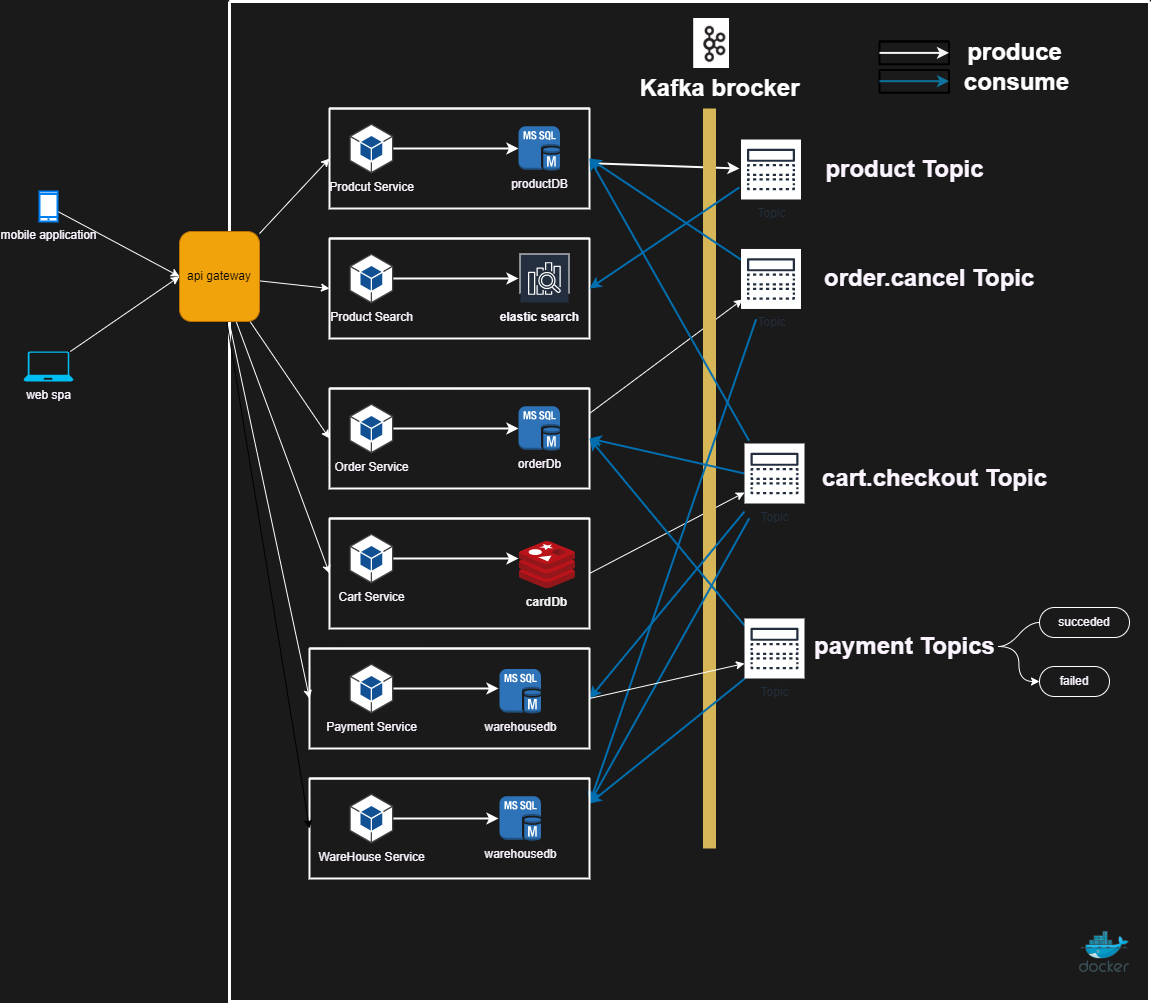

The diagram above was exported from draw.io. Its source (the exported page's mxGraphModel, read from the mxfile embedded in the PNG):
<mxGraphModel dx="766" dy="566" grid="1" gridSize="10" guides="1" tooltips="1" connect="1" arrows="1" fold="1" page="1" pageScale="1" pageWidth="600" pageHeight="1600" background="#1A1A1A" math="0" shadow="0">
  <root>
    <mxCell id="0" />
    <mxCell id="1" parent="0" />
    <mxCell id="12" value="" style="swimlane;startSize=0;strokeWidth=3;strokeColor=#FFFFFF;" parent="1" vertex="1">
      <mxGeometry x="240" y="100" width="920" height="1000" as="geometry" />
    </mxCell>
    <mxCell id="83" style="edgeStyle=none;html=1;strokeWidth=2;strokeColor=#FAFAFA;" parent="12" source="14" edge="1">
      <mxGeometry relative="1" as="geometry">
        <mxPoint x="510" y="167.0489396411092" as="targetPoint" />
      </mxGeometry>
    </mxCell>
    <mxCell id="14" value="" style="swimlane;startSize=0;fontColor=#FCF5FF;strokeWidth=2;strokeColor=#FAFAFA;" parent="12" vertex="1">
      <mxGeometry x="100" y="107" width="260" height="100" as="geometry" />
    </mxCell>
    <mxCell id="21" style="edgeStyle=none;html=1;fontColor=#FCF5FF;strokeColor=#FFFFFF;strokeWidth=2;" parent="14" source="15" target="20" edge="1">
      <mxGeometry relative="1" as="geometry" />
    </mxCell>
    <mxCell id="15" value="Prodcut Service" style="outlineConnect=0;dashed=0;verticalLabelPosition=bottom;verticalAlign=top;align=center;html=1;shape=mxgraph.aws3.android;fillColor=#115193;gradientColor=none;fontColor=#FCF5FF;" parent="14" vertex="1">
      <mxGeometry x="20" y="15" width="43.75" height="50" as="geometry" />
    </mxCell>
    <mxCell id="20" value="productDB" style="outlineConnect=0;dashed=0;verticalLabelPosition=bottom;verticalAlign=top;align=center;html=1;shape=mxgraph.aws3.ms_sql_instance;fillColor=#2E73B8;gradientColor=none;fontColor=#FCF5FF;" parent="14" vertex="1">
      <mxGeometry x="189" y="17.75" width="41.4" height="44.5" as="geometry" />
    </mxCell>
    <mxCell id="56" style="edgeStyle=none;rounded=1;html=1;fontColor=#FCF5FF;exitX=1;exitY=0.25;exitDx=0;exitDy=0;strokeColor=#FFFFFF;" parent="12" source="22" edge="1">
      <mxGeometry relative="1" as="geometry">
        <mxPoint x="513" y="297.96626038781164" as="targetPoint" />
      </mxGeometry>
    </mxCell>
    <mxCell id="22" value="" style="swimlane;startSize=0;fontColor=#FCF5FF;strokeWidth=2;strokeColor=#FFFFFF;" parent="12" vertex="1">
      <mxGeometry x="100" y="387" width="260" height="100" as="geometry" />
    </mxCell>
    <mxCell id="23" style="edgeStyle=none;html=1;fontColor=#FCF5FF;strokeColor=#FFFFFF;strokeWidth=2;" parent="22" source="24" target="25" edge="1">
      <mxGeometry relative="1" as="geometry" />
    </mxCell>
    <mxCell id="24" value="Order Service" style="outlineConnect=0;dashed=0;verticalLabelPosition=bottom;verticalAlign=top;align=center;html=1;shape=mxgraph.aws3.android;fillColor=#115193;gradientColor=none;fontColor=#FCF5FF;" parent="22" vertex="1">
      <mxGeometry x="20" y="15" width="43.75" height="50" as="geometry" />
    </mxCell>
    <mxCell id="25" value="orderDb" style="outlineConnect=0;dashed=0;verticalLabelPosition=bottom;verticalAlign=top;align=center;html=1;shape=mxgraph.aws3.ms_sql_instance;fillColor=#2E73B8;gradientColor=none;fontColor=#FCF5FF;" parent="22" vertex="1">
      <mxGeometry x="189" y="17.75" width="41.4" height="44.5" as="geometry" />
    </mxCell>
    <mxCell id="53" style="edgeStyle=none;rounded=1;html=1;exitX=1;exitY=0.5;exitDx=0;exitDy=0;fontColor=#FCF5FF;strokeColor=#FFFFFF;" parent="12" source="26" edge="1">
      <mxGeometry relative="1" as="geometry">
        <mxPoint x="515" y="490.99449035812654" as="targetPoint" />
      </mxGeometry>
    </mxCell>
    <mxCell id="26" value="" style="swimlane;startSize=0;fontColor=#FCF5FF;strokeWidth=2;strokeColor=#FFFFFF;" parent="12" vertex="1">
      <mxGeometry x="100" y="517" width="260" height="110" as="geometry" />
    </mxCell>
    <mxCell id="27" style="edgeStyle=none;html=1;fontColor=#FCF5FF;strokeColor=#FFFFFF;strokeWidth=2;" parent="26" source="28" edge="1">
      <mxGeometry relative="1" as="geometry">
        <mxPoint x="189" y="40" as="targetPoint" />
      </mxGeometry>
    </mxCell>
    <mxCell id="28" value="Cart Service" style="outlineConnect=0;dashed=0;verticalLabelPosition=bottom;verticalAlign=top;align=center;html=1;shape=mxgraph.aws3.android;fillColor=#115193;gradientColor=none;fontColor=#FCF5FF;" parent="26" vertex="1">
      <mxGeometry x="20" y="15" width="43.75" height="50" as="geometry" />
    </mxCell>
    <mxCell id="30" value="" style="sketch=0;aspect=fixed;html=1;points=[];align=center;image;fontSize=12;image=img/lib/mscae/Cache_Redis_Product.svg;fontColor=#FCF5FF;" parent="26" vertex="1">
      <mxGeometry x="190" y="23" width="55.95" height="47" as="geometry" />
    </mxCell>
    <mxCell id="95" value="&lt;font style=&quot;font-size: 12px&quot; color=&quot;#f5f5f5&quot;&gt;cardDb&lt;/font&gt;" style="text;html=1;fontSize=24;fontStyle=1;verticalAlign=middle;align=center;fillColor=none;" parent="26" vertex="1">
      <mxGeometry x="190" y="70" width="54.05" height="20" as="geometry" />
    </mxCell>
    <mxCell id="34" value="" style="line;strokeWidth=13;direction=south;html=1;perimeter=backbonePerimeter;points=[];outlineConnect=0;fillColor=#fff2cc;strokeColor=#d6b656;" parent="12" vertex="1">
      <mxGeometry x="460" y="107" width="40" height="740" as="geometry" />
    </mxCell>
    <mxCell id="35" value="" style="swimlane;startSize=0;fontColor=#FCF5FF;strokeWidth=2;strokeColor=#FFFFFF;" parent="12" vertex="1">
      <mxGeometry x="100" y="237" width="260" height="100" as="geometry" />
    </mxCell>
    <mxCell id="36" style="edgeStyle=none;html=1;fontColor=#FCF5FF;strokeColor=#FFFFFF;strokeWidth=2;" parent="35" source="37" edge="1">
      <mxGeometry relative="1" as="geometry">
        <mxPoint x="189" y="40" as="targetPoint" />
      </mxGeometry>
    </mxCell>
    <mxCell id="37" value="Product Search" style="outlineConnect=0;dashed=0;verticalLabelPosition=bottom;verticalAlign=top;align=center;html=1;shape=mxgraph.aws3.android;fillColor=#115193;gradientColor=none;fontColor=#FCF5FF;" parent="35" vertex="1">
      <mxGeometry x="20" y="15" width="43.75" height="50" as="geometry" />
    </mxCell>
    <mxCell id="42" value="" style="sketch=0;outlineConnect=0;fontColor=#FCF5FF;gradientColor=none;strokeColor=#ffffff;fillColor=#232F3E;dashed=0;verticalLabelPosition=middle;verticalAlign=bottom;align=center;html=1;whiteSpace=wrap;fontSize=10;fontStyle=1;spacing=3;shape=mxgraph.aws4.productIcon;prIcon=mxgraph.aws4.elasticsearch_service;" parent="35" vertex="1">
      <mxGeometry x="190" y="15" width="50" height="40" as="geometry" />
    </mxCell>
    <mxCell id="72" value="&lt;p style=&quot;line-height: 1.2&quot;&gt;&lt;font style=&quot;font-size: 12px&quot;&gt;elastic search&lt;/font&gt;&lt;/p&gt;" style="text;strokeColor=none;fillColor=none;html=1;fontSize=24;fontStyle=1;verticalAlign=middle;align=center;fontColor=#FCF5FF;" parent="35" vertex="1">
      <mxGeometry x="160" y="55" width="100" height="40" as="geometry" />
    </mxCell>
    <mxCell id="84" style="edgeStyle=none;html=1;entryX=1;entryY=0.5;entryDx=0;entryDy=0;strokeWidth=2;fillColor=#1ba1e2;strokeColor=#006EAF;" parent="12" target="35" edge="1">
      <mxGeometry relative="1" as="geometry">
        <mxPoint x="510" y="185.86685552407926" as="sourcePoint" />
      </mxGeometry>
    </mxCell>
    <mxCell id="45" value="product Topic" style="text;strokeColor=none;fillColor=none;html=1;fontSize=24;fontStyle=1;verticalAlign=middle;align=center;fontColor=#FCF5FF;" parent="12" vertex="1">
      <mxGeometry x="625" y="148" width="100" height="40" as="geometry" />
    </mxCell>
    <mxCell id="50" style="edgeStyle=none;html=1;entryX=1;entryY=0.5;entryDx=0;entryDy=0;fontColor=#FCF5FF;fillColor=#1ba1e2;strokeColor=#006EAF;rounded=1;strokeWidth=2;" parent="12" target="14" edge="1">
      <mxGeometry relative="1" as="geometry">
        <mxPoint x="519.5640158563201" y="439.2041272169622" as="sourcePoint" />
      </mxGeometry>
    </mxCell>
    <mxCell id="51" style="edgeStyle=none;rounded=1;html=1;entryX=1;entryY=0.5;entryDx=0;entryDy=0;fontColor=#FCF5FF;fillColor=#1ba1e2;strokeColor=#006EAF;strokeWidth=2;" parent="12" target="22" edge="1">
      <mxGeometry relative="1" as="geometry">
        <mxPoint x="515" y="472.0137741046831" as="sourcePoint" />
      </mxGeometry>
    </mxCell>
    <mxCell id="81" style="edgeStyle=none;html=1;entryX=1;entryY=0.25;entryDx=0;entryDy=0;fillColor=#1ba1e2;strokeColor=#006EAF;strokeWidth=2;" parent="12" target="73" edge="1">
      <mxGeometry relative="1" as="geometry">
        <mxPoint x="519.7671268206132" y="516.7958727830376" as="sourcePoint" />
      </mxGeometry>
    </mxCell>
    <mxCell id="82" style="edgeStyle=none;html=1;entryX=1;entryY=0.5;entryDx=0;entryDy=0;fillColor=#1ba1e2;strokeColor=#006EAF;strokeWidth=2;" parent="12" target="58" edge="1">
      <mxGeometry relative="1" as="geometry">
        <mxPoint x="515" y="509.97520661157" as="sourcePoint" />
      </mxGeometry>
    </mxCell>
    <mxCell id="47" value="cart.checkout Topic" style="text;strokeColor=none;fillColor=none;html=1;fontSize=24;fontStyle=1;verticalAlign=middle;align=center;fontColor=#FCF5FF;" parent="12" vertex="1">
      <mxGeometry x="620" y="457" width="170" height="40" as="geometry" />
    </mxCell>
    <mxCell id="57" style="edgeStyle=none;rounded=1;html=1;entryX=1;entryY=0.5;entryDx=0;entryDy=0;fontColor=#FCF5FF;fillColor=#1ba1e2;strokeColor=#006EAF;strokeWidth=2;" parent="12" target="14" edge="1">
      <mxGeometry relative="1" as="geometry">
        <mxPoint x="513" y="259.1158448753463" as="sourcePoint" />
      </mxGeometry>
    </mxCell>
    <mxCell id="79" style="edgeStyle=none;html=1;entryX=1;entryY=0.25;entryDx=0;entryDy=0;fillColor=#1ba1e2;strokeColor=#006EAF;strokeWidth=2;" parent="12" target="73" edge="1">
      <mxGeometry relative="1" as="geometry">
        <mxPoint x="526.645871216474" y="317.72986798239776" as="sourcePoint" />
      </mxGeometry>
    </mxCell>
    <mxCell id="55" value="order.cancel Topic&amp;nbsp;" style="text;strokeColor=none;fillColor=none;html=1;fontSize=24;fontStyle=1;verticalAlign=middle;align=center;fontColor=#FCF5FF;" parent="12" vertex="1">
      <mxGeometry x="625" y="257.47" width="155" height="40" as="geometry" />
    </mxCell>
    <mxCell id="64" style="edgeStyle=none;rounded=1;html=1;exitX=1;exitY=0.5;exitDx=0;exitDy=0;fontColor=#FCF5FF;strokeColor=#FFFFFF;" parent="12" source="58" edge="1">
      <mxGeometry relative="1" as="geometry">
        <mxPoint x="515" y="661.9862258953165" as="targetPoint" />
      </mxGeometry>
    </mxCell>
    <mxCell id="58" value="" style="swimlane;startSize=0;fontColor=#FCF5FF;strokeWidth=2;strokeColor=#FFFFFF;" parent="12" vertex="1">
      <mxGeometry x="80" y="647" width="280" height="100" as="geometry" />
    </mxCell>
    <mxCell id="59" style="edgeStyle=none;html=1;fontColor=#FCF5FF;strokeColor=#FFFFFF;strokeWidth=2;" parent="58" source="60" edge="1">
      <mxGeometry relative="1" as="geometry">
        <mxPoint x="189" y="40" as="targetPoint" />
      </mxGeometry>
    </mxCell>
    <mxCell id="60" value="Payment Service" style="outlineConnect=0;dashed=0;verticalLabelPosition=bottom;verticalAlign=top;align=center;html=1;shape=mxgraph.aws3.android;fillColor=#115193;gradientColor=none;fontColor=#FCF5FF;" parent="58" vertex="1">
      <mxGeometry x="40" y="15" width="43.75" height="50" as="geometry" />
    </mxCell>
    <mxCell id="94" value="warehousedb&lt;br&gt;" style="outlineConnect=0;dashed=0;verticalLabelPosition=bottom;verticalAlign=top;align=center;html=1;shape=mxgraph.aws3.ms_sql_instance;fillColor=#2E73B8;gradientColor=none;fontColor=#FCF5FF;" parent="58" vertex="1">
      <mxGeometry x="190" y="20.5" width="41.4" height="44.5" as="geometry" />
    </mxCell>
    <mxCell id="65" style="edgeStyle=none;rounded=1;html=1;entryX=1;entryY=0.5;entryDx=0;entryDy=0;fontColor=#FCF5FF;fillColor=#1ba1e2;strokeColor=#006EAF;strokeWidth=2;" parent="12" target="22" edge="1">
      <mxGeometry relative="1" as="geometry">
        <mxPoint x="515" y="624.0247933884298" as="sourcePoint" />
      </mxGeometry>
    </mxCell>
    <mxCell id="80" style="edgeStyle=none;html=1;entryX=1;entryY=0.25;entryDx=0;entryDy=0;fillColor=#1ba1e2;strokeColor=#006EAF;strokeWidth=2;" parent="12" target="73" edge="1">
      <mxGeometry relative="1" as="geometry">
        <mxPoint x="515" y="677.3168044077133" as="sourcePoint" />
      </mxGeometry>
    </mxCell>
    <mxCell id="63" value="payment Topics" style="text;strokeColor=none;fillColor=none;html=1;fontSize=24;fontStyle=1;verticalAlign=middle;align=center;fontColor=#FCF5FF;" parent="12" vertex="1">
      <mxGeometry x="581.25" y="625" width="187.5" height="40" as="geometry" />
    </mxCell>
    <mxCell id="67" value="" style="edgeStyle=entityRelationEdgeStyle;startArrow=none;endArrow=none;segment=10;curved=1;rounded=1;fontColor=#FCF5FF;strokeColor=#FFFFFF;exitX=1;exitY=0.5;exitDx=0;exitDy=0;" parent="12" source="63" target="66" edge="1">
      <mxGeometry relative="1" as="geometry">
        <mxPoint x="690" y="657" as="sourcePoint" />
      </mxGeometry>
    </mxCell>
    <mxCell id="73" value="" style="swimlane;startSize=0;fontColor=#FCF5FF;strokeWidth=2;strokeColor=#FFFFFF;" parent="12" vertex="1">
      <mxGeometry x="80" y="777" width="280" height="100" as="geometry" />
    </mxCell>
    <mxCell id="74" style="edgeStyle=none;html=1;fontColor=#FCF5FF;strokeColor=#FFFFFF;strokeWidth=2;" parent="73" source="75" edge="1">
      <mxGeometry relative="1" as="geometry">
        <mxPoint x="189" y="40" as="targetPoint" />
      </mxGeometry>
    </mxCell>
    <mxCell id="75" value="WareHouse Service" style="outlineConnect=0;dashed=0;verticalLabelPosition=bottom;verticalAlign=top;align=center;html=1;shape=mxgraph.aws3.android;fillColor=#115193;gradientColor=none;fontColor=#FCF5FF;" parent="73" vertex="1">
      <mxGeometry x="40" y="15" width="43.75" height="50" as="geometry" />
    </mxCell>
    <mxCell id="78" value="warehousedb&lt;br&gt;" style="outlineConnect=0;dashed=0;verticalLabelPosition=bottom;verticalAlign=top;align=center;html=1;shape=mxgraph.aws3.ms_sql_instance;fillColor=#2E73B8;gradientColor=none;fontColor=#FCF5FF;" parent="73" vertex="1">
      <mxGeometry x="190.00000000000003" y="17.75" width="41.4" height="44.5" as="geometry" />
    </mxCell>
    <mxCell id="66" value="&lt;font&gt;succeded&lt;/font&gt;" style="whiteSpace=wrap;html=1;rounded=1;arcSize=50;align=center;verticalAlign=middle;strokeWidth=1;autosize=1;spacing=4;treeFolding=1;treeMoving=1;newEdgeStyle={&quot;edgeStyle&quot;:&quot;entityRelationEdgeStyle&quot;,&quot;startArrow&quot;:&quot;none&quot;,&quot;endArrow&quot;:&quot;none&quot;,&quot;segment&quot;:10,&quot;curved&quot;:1};fontColor=#FCF5FF;fillColor=none;strokeColor=#FFFFFF;" parent="12" vertex="1">
      <mxGeometry x="810" y="606" width="90" height="30" as="geometry" />
    </mxCell>
    <mxCell id="87" value="Topic" style="sketch=0;outlineConnect=0;fontColor=#232F3E;gradientColor=none;strokeColor=#232F3E;fillColor=#ffffff;dashed=0;verticalLabelPosition=bottom;verticalAlign=top;align=center;html=1;fontSize=12;fontStyle=0;aspect=fixed;shape=mxgraph.aws4.resourceIcon;resIcon=mxgraph.aws4.topic;" parent="12" vertex="1">
      <mxGeometry x="511.5" y="138" width="60" height="60" as="geometry" />
    </mxCell>
    <mxCell id="88" value="Topic" style="sketch=0;outlineConnect=0;fontColor=#232F3E;gradientColor=none;strokeColor=#232F3E;fillColor=#ffffff;dashed=0;verticalLabelPosition=bottom;verticalAlign=top;align=center;html=1;fontSize=12;fontStyle=0;aspect=fixed;shape=mxgraph.aws4.resourceIcon;resIcon=mxgraph.aws4.topic;" parent="12" vertex="1">
      <mxGeometry x="511.5" y="247.47" width="60" height="60" as="geometry" />
    </mxCell>
    <mxCell id="89" value="Topic" style="sketch=0;outlineConnect=0;fontColor=#232F3E;gradientColor=none;strokeColor=#232F3E;fillColor=#ffffff;dashed=0;verticalLabelPosition=bottom;verticalAlign=top;align=center;html=1;fontSize=12;fontStyle=0;aspect=fixed;shape=mxgraph.aws4.resourceIcon;resIcon=mxgraph.aws4.topic;" parent="12" vertex="1">
      <mxGeometry x="515" y="442" width="60" height="60" as="geometry" />
    </mxCell>
    <mxCell id="90" value="Topic" style="sketch=0;outlineConnect=0;fontColor=#232F3E;gradientColor=none;strokeColor=#232F3E;fillColor=#ffffff;dashed=0;verticalLabelPosition=bottom;verticalAlign=top;align=center;html=1;fontSize=12;fontStyle=0;aspect=fixed;shape=mxgraph.aws4.resourceIcon;resIcon=mxgraph.aws4.topic;" parent="12" vertex="1">
      <mxGeometry x="515" y="617" width="60" height="60" as="geometry" />
    </mxCell>
    <mxCell id="68" value="&lt;font&gt;failed&lt;br&gt;&lt;/font&gt;" style="whiteSpace=wrap;html=1;rounded=1;arcSize=50;align=center;verticalAlign=middle;strokeWidth=1;autosize=1;spacing=4;treeFolding=1;treeMoving=1;newEdgeStyle={&quot;edgeStyle&quot;:&quot;entityRelationEdgeStyle&quot;,&quot;startArrow&quot;:&quot;none&quot;,&quot;endArrow&quot;:&quot;none&quot;,&quot;segment&quot;:10,&quot;curved&quot;:1};fontColor=#FCF5FF;fillColor=none;strokeColor=#FFFFFF;" parent="12" vertex="1">
      <mxGeometry x="810" y="665" width="70" height="30" as="geometry" />
    </mxCell>
    <mxCell id="69" style="edgeStyle=orthogonalEdgeStyle;rounded=1;html=1;entryX=0;entryY=0.5;entryDx=0;entryDy=0;fontColor=#FCF5FF;curved=1;strokeColor=#FFFFFF;" parent="12" source="63" target="68" edge="1">
      <mxGeometry relative="1" as="geometry" />
    </mxCell>
    <mxCell id="96" value="Kafka brocker" style="text;html=1;fontSize=24;fontStyle=1;verticalAlign=middle;align=center;fontColor=#FFFFFF;" parent="12" vertex="1">
      <mxGeometry x="440" y="67" width="100" height="40" as="geometry" />
    </mxCell>
    <mxCell id="97" value="" style="shape=image;verticalLabelPosition=bottom;labelBackgroundColor=#ffffff;verticalAlign=top;aspect=fixed;imageAspect=0;image=data:image/png,(base64 omitted: 6500 chars);" parent="12" vertex="1">
      <mxGeometry x="464.2" y="17" width="35.8" height="50" as="geometry" />
    </mxCell>
    <mxCell id="108" value="" style="group" parent="12" vertex="1" connectable="0">
      <mxGeometry x="650" y="40" width="180" height="53" as="geometry" />
    </mxCell>
    <mxCell id="102" value="" style="swimlane;startSize=0;strokeWidth=2;" parent="108" vertex="1">
      <mxGeometry width="69.54545454545455" height="22.795698924731184" as="geometry" />
    </mxCell>
    <mxCell id="103" value="" style="endArrow=classic;html=1;entryX=1;entryY=0.5;entryDx=0;entryDy=0;exitX=0;exitY=0.5;exitDx=0;exitDy=0;strokeColor=#F5F5F5;strokeWidth=2;" parent="108" source="102" target="102" edge="1">
      <mxGeometry width="50" height="50" relative="1" as="geometry">
        <mxPoint x="4.090909090909091" y="79.78494623655915" as="sourcePoint" />
        <mxPoint x="45" y="51.29032258064517" as="targetPoint" />
      </mxGeometry>
    </mxCell>
    <mxCell id="104" value="" style="swimlane;startSize=0;strokeWidth=2;" parent="108" vertex="1">
      <mxGeometry y="28.49462365591398" width="69.54545454545455" height="22.795698924731184" as="geometry" />
    </mxCell>
    <mxCell id="105" value="" style="endArrow=classic;html=1;entryX=1;entryY=0.5;entryDx=0;entryDy=0;exitX=0;exitY=0.5;exitDx=0;exitDy=0;strokeColor=#10739e;fillColor=#b1ddf0;strokeWidth=2;" parent="104" edge="1">
      <mxGeometry width="50" height="50" relative="1" as="geometry">
        <mxPoint y="11.209784946236569" as="sourcePoint" />
        <mxPoint x="69.54545454545455" y="11.209784946236569" as="targetPoint" />
      </mxGeometry>
    </mxCell>
    <mxCell id="106" value="&lt;font color=&quot;#ffffff&quot;&gt;produce&lt;/font&gt;" style="text;strokeColor=none;fillColor=none;html=1;fontSize=24;fontStyle=1;verticalAlign=middle;align=center;" parent="108" vertex="1">
      <mxGeometry x="94.0909090909091" width="81.81818181818183" height="22.795698924731184" as="geometry" />
    </mxCell>
    <mxCell id="107" value="&lt;font color=&quot;#ffffff&quot;&gt;consume&lt;/font&gt;" style="text;strokeColor=none;fillColor=none;html=1;fontSize=24;fontStyle=1;verticalAlign=middle;align=center;" parent="108" vertex="1">
      <mxGeometry x="94.0909090909091" y="28.49462365591398" width="85.90909090909092" height="24.505376344086024" as="geometry" />
    </mxCell>
    <mxCell id="109" value="" style="sketch=0;aspect=fixed;html=1;points=[];align=center;image;fontSize=12;image=img/lib/mscae/Docker.svg;fontColor=#FFFFFF;strokeWidth=2;" parent="12" vertex="1">
      <mxGeometry x="850" y="930" width="50" height="41" as="geometry" />
    </mxCell>
    <mxCell id="10" style="edgeStyle=none;html=1;entryX=0;entryY=0.5;entryDx=0;entryDy=0;fontColor=#FCF5FF;strokeColor=#FFFFFF;" parent="1" source="2" target="5" edge="1">
      <mxGeometry relative="1" as="geometry" />
    </mxCell>
    <mxCell id="2" value="mobile application" style="html=1;verticalLabelPosition=bottom;align=center;labelBackgroundColor=none;verticalAlign=top;strokeWidth=2;strokeColor=#0080F0;shadow=0;dashed=0;shape=mxgraph.ios7.icons.smartphone;fontColor=#FCF5FF;" parent="1" vertex="1">
      <mxGeometry x="50" y="290" width="18" height="30" as="geometry" />
    </mxCell>
    <mxCell id="11" style="edgeStyle=none;html=1;entryX=0;entryY=0.5;entryDx=0;entryDy=0;fontColor=#FCF5FF;strokeColor=#FFFFFF;" parent="1" source="4" target="5" edge="1">
      <mxGeometry relative="1" as="geometry" />
    </mxCell>
    <mxCell id="4" value="web spa&lt;br&gt;" style="verticalLabelPosition=bottom;html=1;verticalAlign=top;align=center;strokeColor=none;fillColor=#00BEF2;shape=mxgraph.azure.laptop;pointerEvents=1;fontColor=#FCF5FF;" parent="1" vertex="1">
      <mxGeometry x="34" y="450" width="50" height="30" as="geometry" />
    </mxCell>
    <mxCell id="31" style="edgeStyle=none;html=1;entryX=0;entryY=0.5;entryDx=0;entryDy=0;fontColor=#FCF5FF;strokeColor=#FFFFFF;" parent="1" source="5" target="14" edge="1">
      <mxGeometry relative="1" as="geometry" />
    </mxCell>
    <mxCell id="32" style="edgeStyle=none;html=1;entryX=0;entryY=0.5;entryDx=0;entryDy=0;fontColor=#FCF5FF;strokeColor=#FFFFFF;" parent="1" source="5" target="22" edge="1">
      <mxGeometry relative="1" as="geometry" />
    </mxCell>
    <mxCell id="33" style="edgeStyle=none;html=1;entryX=0;entryY=0.5;entryDx=0;entryDy=0;fontColor=#FCF5FF;strokeColor=#FFFFFF;" parent="1" source="5" target="26" edge="1">
      <mxGeometry relative="1" as="geometry" />
    </mxCell>
    <mxCell id="39" style="edgeStyle=none;html=1;entryX=0;entryY=0.5;entryDx=0;entryDy=0;fontColor=#FCF5FF;strokeColor=#FFFFFF;" parent="1" source="5" target="35" edge="1">
      <mxGeometry relative="1" as="geometry" />
    </mxCell>
    <mxCell id="71" style="edgeStyle=none;html=1;entryX=0;entryY=0.5;entryDx=0;entryDy=0;fontColor=#FCF5FF;strokeColor=#FFFFFF;" parent="1" source="5" target="58" edge="1">
      <mxGeometry relative="1" as="geometry" />
    </mxCell>
    <mxCell id="77" style="edgeStyle=none;html=1;entryX=0;entryY=0.5;entryDx=0;entryDy=0;" parent="1" source="5" target="73" edge="1">
      <mxGeometry relative="1" as="geometry" />
    </mxCell>
    <mxCell id="5" value="api gateway" style="rounded=1;whiteSpace=wrap;html=1;fillColor=#f0a30a;fontColor=#000000;strokeColor=#BD7000;" parent="1" vertex="1">
      <mxGeometry x="190" y="330" width="80" height="90" as="geometry" />
    </mxCell>
  </root>
</mxGraphModel>